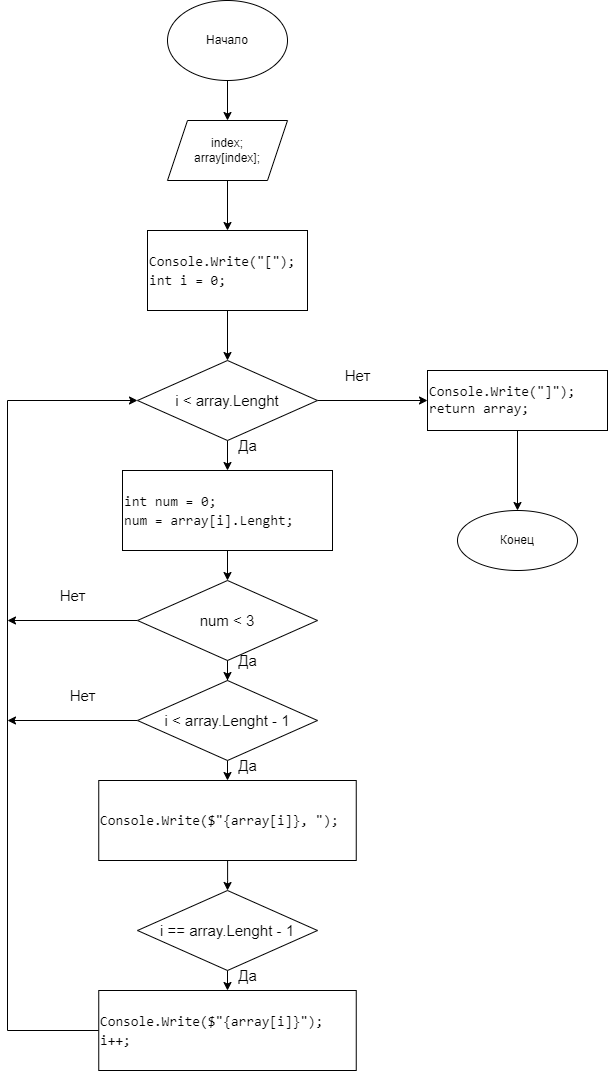

The diagram above was exported from draw.io. Its source (the exported page's mxGraphModel, read from the mxfile embedded in the PNG):
<mxGraphModel dx="1422" dy="762" grid="1" gridSize="10" guides="1" tooltips="1" connect="1" arrows="1" fold="1" page="1" pageScale="1" pageWidth="827" pageHeight="1169" math="0" shadow="0">
  <root>
    <mxCell id="WIyWlLk6GJQsqaUBKTNV-0" />
    <mxCell id="WIyWlLk6GJQsqaUBKTNV-1" parent="WIyWlLk6GJQsqaUBKTNV-0" />
    <mxCell id="1Cri2cKskm8WzMTEClPs-2" value="" style="edgeStyle=orthogonalEdgeStyle;rounded=0;orthogonalLoop=1;jettySize=auto;html=1;fontColor=#000000;exitX=0.5;exitY=1;exitDx=0;exitDy=0;" edge="1" parent="WIyWlLk6GJQsqaUBKTNV-1" source="1Cri2cKskm8WzMTEClPs-34" target="1Cri2cKskm8WzMTEClPs-1">
      <mxGeometry relative="1" as="geometry">
        <mxPoint x="250" y="250" as="sourcePoint" />
      </mxGeometry>
    </mxCell>
    <mxCell id="1Cri2cKskm8WzMTEClPs-35" value="" style="edgeStyle=orthogonalEdgeStyle;rounded=0;orthogonalLoop=1;jettySize=auto;html=1;fontSize=15;fontColor=#000000;" edge="1" parent="WIyWlLk6GJQsqaUBKTNV-1" source="1Cri2cKskm8WzMTEClPs-0" target="1Cri2cKskm8WzMTEClPs-34">
      <mxGeometry relative="1" as="geometry" />
    </mxCell>
    <mxCell id="1Cri2cKskm8WzMTEClPs-0" value="Начало" style="ellipse;whiteSpace=wrap;html=1;" vertex="1" parent="WIyWlLk6GJQsqaUBKTNV-1">
      <mxGeometry x="190" y="40" width="120" height="80" as="geometry" />
    </mxCell>
    <mxCell id="1Cri2cKskm8WzMTEClPs-4" value="" style="edgeStyle=orthogonalEdgeStyle;rounded=0;orthogonalLoop=1;jettySize=auto;html=1;fontColor=#000000;" edge="1" parent="WIyWlLk6GJQsqaUBKTNV-1" source="1Cri2cKskm8WzMTEClPs-1" target="1Cri2cKskm8WzMTEClPs-3">
      <mxGeometry relative="1" as="geometry" />
    </mxCell>
    <mxCell id="1Cri2cKskm8WzMTEClPs-1" value="&lt;div style=&quot;font-family: Consolas, &amp;quot;Courier New&amp;quot;, monospace; font-size: 14px; line-height: 19px;&quot;&gt;&lt;span style=&quot;background-color: rgb(255, 255, 255);&quot;&gt;Console.Write(&quot;[&quot;);&lt;/span&gt;&lt;/div&gt;&lt;div style=&quot;font-family: Consolas, &amp;quot;Courier New&amp;quot;, monospace; font-size: 14px; line-height: 19px;&quot;&gt;&lt;span style=&quot;background-color: rgb(255, 255, 255);&quot;&gt;int i = 0;&lt;/span&gt;&lt;/div&gt;" style="rounded=0;whiteSpace=wrap;html=1;align=left;" vertex="1" parent="WIyWlLk6GJQsqaUBKTNV-1">
      <mxGeometry x="170" y="270" width="160" height="80" as="geometry" />
    </mxCell>
    <mxCell id="1Cri2cKskm8WzMTEClPs-6" value="" style="edgeStyle=orthogonalEdgeStyle;rounded=0;orthogonalLoop=1;jettySize=auto;html=1;fontColor=#000000;" edge="1" parent="WIyWlLk6GJQsqaUBKTNV-1" source="1Cri2cKskm8WzMTEClPs-3" target="1Cri2cKskm8WzMTEClPs-5">
      <mxGeometry relative="1" as="geometry" />
    </mxCell>
    <mxCell id="1Cri2cKskm8WzMTEClPs-29" value="" style="edgeStyle=orthogonalEdgeStyle;rounded=0;orthogonalLoop=1;jettySize=auto;html=1;fontSize=15;fontColor=#000000;" edge="1" parent="WIyWlLk6GJQsqaUBKTNV-1" source="1Cri2cKskm8WzMTEClPs-3" target="1Cri2cKskm8WzMTEClPs-28">
      <mxGeometry relative="1" as="geometry" />
    </mxCell>
    <mxCell id="1Cri2cKskm8WzMTEClPs-3" value="&lt;font style=&quot;font-size: 15px;&quot;&gt;i &amp;lt; array.Lenght&lt;/font&gt;" style="rhombus;whiteSpace=wrap;html=1;labelBackgroundColor=#FFFFFF;fontColor=#000000;" vertex="1" parent="WIyWlLk6GJQsqaUBKTNV-1">
      <mxGeometry x="160" y="400" width="180" height="80" as="geometry" />
    </mxCell>
    <mxCell id="1Cri2cKskm8WzMTEClPs-8" value="" style="edgeStyle=orthogonalEdgeStyle;rounded=0;orthogonalLoop=1;jettySize=auto;html=1;fontSize=15;fontColor=#000000;" edge="1" parent="WIyWlLk6GJQsqaUBKTNV-1" source="1Cri2cKskm8WzMTEClPs-5" target="1Cri2cKskm8WzMTEClPs-7">
      <mxGeometry relative="1" as="geometry" />
    </mxCell>
    <mxCell id="1Cri2cKskm8WzMTEClPs-5" value="&lt;div style=&quot;font-family: Consolas, &amp;quot;Courier New&amp;quot;, monospace; font-size: 14px; line-height: 19px;&quot;&gt;&lt;span style=&quot;background-color: rgb(255, 255, 255);&quot;&gt;int num = 0;&lt;/span&gt;&lt;/div&gt;&lt;div style=&quot;font-family: Consolas, &amp;quot;Courier New&amp;quot;, monospace; font-size: 14px; line-height: 19px;&quot;&gt;&lt;span style=&quot;background-color: rgb(255, 255, 255);&quot;&gt;num = array[i].Lenght;&lt;/span&gt;&lt;/div&gt;" style="rounded=0;whiteSpace=wrap;html=1;align=left;" vertex="1" parent="WIyWlLk6GJQsqaUBKTNV-1">
      <mxGeometry x="145" y="510" width="210" height="80" as="geometry" />
    </mxCell>
    <mxCell id="1Cri2cKskm8WzMTEClPs-10" value="" style="edgeStyle=orthogonalEdgeStyle;rounded=0;orthogonalLoop=1;jettySize=auto;html=1;fontSize=15;fontColor=#000000;" edge="1" parent="WIyWlLk6GJQsqaUBKTNV-1" source="1Cri2cKskm8WzMTEClPs-7" target="1Cri2cKskm8WzMTEClPs-9">
      <mxGeometry relative="1" as="geometry" />
    </mxCell>
    <mxCell id="1Cri2cKskm8WzMTEClPs-21" style="edgeStyle=orthogonalEdgeStyle;rounded=0;orthogonalLoop=1;jettySize=auto;html=1;fontSize=15;fontColor=#000000;" edge="1" parent="WIyWlLk6GJQsqaUBKTNV-1" source="1Cri2cKskm8WzMTEClPs-7">
      <mxGeometry relative="1" as="geometry">
        <mxPoint x="30" y="660" as="targetPoint" />
      </mxGeometry>
    </mxCell>
    <mxCell id="1Cri2cKskm8WzMTEClPs-7" value="&lt;font style=&quot;font-size: 15px;&quot;&gt;num &amp;lt; 3&lt;/font&gt;" style="rhombus;whiteSpace=wrap;html=1;labelBackgroundColor=#FFFFFF;fontColor=#000000;" vertex="1" parent="WIyWlLk6GJQsqaUBKTNV-1">
      <mxGeometry x="160" y="620" width="180" height="80" as="geometry" />
    </mxCell>
    <mxCell id="1Cri2cKskm8WzMTEClPs-12" value="" style="edgeStyle=orthogonalEdgeStyle;rounded=0;orthogonalLoop=1;jettySize=auto;html=1;fontSize=15;fontColor=#000000;" edge="1" parent="WIyWlLk6GJQsqaUBKTNV-1" source="1Cri2cKskm8WzMTEClPs-9" target="1Cri2cKskm8WzMTEClPs-11">
      <mxGeometry relative="1" as="geometry" />
    </mxCell>
    <mxCell id="1Cri2cKskm8WzMTEClPs-20" style="edgeStyle=orthogonalEdgeStyle;rounded=0;orthogonalLoop=1;jettySize=auto;html=1;fontSize=15;fontColor=#000000;" edge="1" parent="WIyWlLk6GJQsqaUBKTNV-1" source="1Cri2cKskm8WzMTEClPs-9">
      <mxGeometry relative="1" as="geometry">
        <mxPoint x="30" y="760" as="targetPoint" />
      </mxGeometry>
    </mxCell>
    <mxCell id="1Cri2cKskm8WzMTEClPs-9" value="&lt;font style=&quot;font-size: 15px;&quot;&gt;i &amp;lt; array.Lenght - 1&lt;/font&gt;" style="rhombus;whiteSpace=wrap;html=1;labelBackgroundColor=#FFFFFF;fontColor=#000000;" vertex="1" parent="WIyWlLk6GJQsqaUBKTNV-1">
      <mxGeometry x="160" y="720" width="180" height="80" as="geometry" />
    </mxCell>
    <mxCell id="1Cri2cKskm8WzMTEClPs-14" value="" style="edgeStyle=orthogonalEdgeStyle;rounded=0;orthogonalLoop=1;jettySize=auto;html=1;fontSize=15;fontColor=#000000;" edge="1" parent="WIyWlLk6GJQsqaUBKTNV-1" source="1Cri2cKskm8WzMTEClPs-11" target="1Cri2cKskm8WzMTEClPs-13">
      <mxGeometry relative="1" as="geometry" />
    </mxCell>
    <mxCell id="1Cri2cKskm8WzMTEClPs-11" value="&lt;div style=&quot;font-family: Consolas, &amp;quot;Courier New&amp;quot;, monospace; font-size: 14px; line-height: 19px;&quot;&gt;&lt;span style=&quot;background-color: rgb(255, 255, 255);&quot;&gt;Console.Write($&quot;{array[i]}, &quot;);&lt;/span&gt;&lt;br&gt;&lt;/div&gt;" style="rounded=0;whiteSpace=wrap;html=1;align=left;" vertex="1" parent="WIyWlLk6GJQsqaUBKTNV-1">
      <mxGeometry x="121.25" y="820" width="257.5" height="80" as="geometry" />
    </mxCell>
    <mxCell id="1Cri2cKskm8WzMTEClPs-16" value="" style="edgeStyle=orthogonalEdgeStyle;rounded=0;orthogonalLoop=1;jettySize=auto;html=1;fontSize=15;fontColor=#000000;" edge="1" parent="WIyWlLk6GJQsqaUBKTNV-1" source="1Cri2cKskm8WzMTEClPs-13" target="1Cri2cKskm8WzMTEClPs-15">
      <mxGeometry relative="1" as="geometry" />
    </mxCell>
    <mxCell id="1Cri2cKskm8WzMTEClPs-13" value="&lt;span style=&quot;font-size: 15px;&quot;&gt;i == array.Lenght - 1&lt;/span&gt;" style="rhombus;whiteSpace=wrap;html=1;labelBackgroundColor=#FFFFFF;fontColor=#000000;" vertex="1" parent="WIyWlLk6GJQsqaUBKTNV-1">
      <mxGeometry x="160" y="930" width="180" height="80" as="geometry" />
    </mxCell>
    <mxCell id="1Cri2cKskm8WzMTEClPs-19" style="edgeStyle=orthogonalEdgeStyle;rounded=0;orthogonalLoop=1;jettySize=auto;html=1;exitX=0;exitY=0.5;exitDx=0;exitDy=0;fontSize=15;fontColor=#000000;entryX=0;entryY=0.5;entryDx=0;entryDy=0;" edge="1" parent="WIyWlLk6GJQsqaUBKTNV-1" source="1Cri2cKskm8WzMTEClPs-15" target="1Cri2cKskm8WzMTEClPs-3">
      <mxGeometry relative="1" as="geometry">
        <mxPoint x="30" y="440" as="targetPoint" />
        <Array as="points">
          <mxPoint x="30" y="1070" />
          <mxPoint x="30" y="440" />
        </Array>
      </mxGeometry>
    </mxCell>
    <mxCell id="1Cri2cKskm8WzMTEClPs-15" value="&lt;div style=&quot;font-family: Consolas, &amp;quot;Courier New&amp;quot;, monospace; font-size: 14px; line-height: 19px;&quot;&gt;&lt;span style=&quot;background-color: rgb(255, 255, 255);&quot;&gt;Console.Write($&quot;{array[i]}&quot;);&lt;/span&gt;&lt;br&gt;&lt;/div&gt;&lt;div style=&quot;font-family: Consolas, &amp;quot;Courier New&amp;quot;, monospace; font-size: 14px; line-height: 19px;&quot;&gt;&lt;span style=&quot;background-color: rgb(255, 255, 255);&quot;&gt;i++;&lt;/span&gt;&lt;/div&gt;" style="rounded=0;whiteSpace=wrap;html=1;align=left;" vertex="1" parent="WIyWlLk6GJQsqaUBKTNV-1">
      <mxGeometry x="121.25" y="1030" width="257.5" height="80" as="geometry" />
    </mxCell>
    <mxCell id="1Cri2cKskm8WzMTEClPs-23" value="Да" style="text;html=1;align=center;verticalAlign=middle;resizable=0;points=[];autosize=1;strokeColor=none;fillColor=none;fontSize=15;fontColor=#000000;" vertex="1" parent="WIyWlLk6GJQsqaUBKTNV-1">
      <mxGeometry x="250" y="685" width="40" height="30" as="geometry" />
    </mxCell>
    <mxCell id="1Cri2cKskm8WzMTEClPs-24" value="Да" style="text;html=1;align=center;verticalAlign=middle;resizable=0;points=[];autosize=1;strokeColor=none;fillColor=none;fontSize=15;fontColor=#000000;" vertex="1" parent="WIyWlLk6GJQsqaUBKTNV-1">
      <mxGeometry x="250" y="790" width="40" height="30" as="geometry" />
    </mxCell>
    <mxCell id="1Cri2cKskm8WzMTEClPs-25" value="Да" style="text;html=1;align=center;verticalAlign=middle;resizable=0;points=[];autosize=1;strokeColor=none;fillColor=none;fontSize=15;fontColor=#000000;" vertex="1" parent="WIyWlLk6GJQsqaUBKTNV-1">
      <mxGeometry x="250" y="1000" width="40" height="30" as="geometry" />
    </mxCell>
    <mxCell id="1Cri2cKskm8WzMTEClPs-26" value="Нет" style="text;html=1;align=center;verticalAlign=middle;resizable=0;points=[];autosize=1;strokeColor=none;fillColor=none;fontSize=15;fontColor=#000000;" vertex="1" parent="WIyWlLk6GJQsqaUBKTNV-1">
      <mxGeometry x="80" y="720" width="50" height="30" as="geometry" />
    </mxCell>
    <mxCell id="1Cri2cKskm8WzMTEClPs-27" value="Нет" style="text;html=1;align=center;verticalAlign=middle;resizable=0;points=[];autosize=1;strokeColor=none;fillColor=none;fontSize=15;fontColor=#000000;" vertex="1" parent="WIyWlLk6GJQsqaUBKTNV-1">
      <mxGeometry x="70" y="620" width="50" height="30" as="geometry" />
    </mxCell>
    <mxCell id="1Cri2cKskm8WzMTEClPs-31" value="" style="edgeStyle=orthogonalEdgeStyle;rounded=0;orthogonalLoop=1;jettySize=auto;html=1;fontSize=15;fontColor=#000000;" edge="1" parent="WIyWlLk6GJQsqaUBKTNV-1" source="1Cri2cKskm8WzMTEClPs-28" target="1Cri2cKskm8WzMTEClPs-30">
      <mxGeometry relative="1" as="geometry" />
    </mxCell>
    <mxCell id="1Cri2cKskm8WzMTEClPs-28" value="&lt;div style=&quot;&quot;&gt;&lt;span style=&quot;font-family: Consolas, &amp;quot;Courier New&amp;quot;, monospace; font-size: 14px;&quot;&gt;Console.Write(&quot;]&quot;);&lt;/span&gt;&lt;/div&gt;&lt;span style=&quot;font-family: Consolas, &amp;quot;Courier New&amp;quot;, monospace; font-size: 14px;&quot;&gt;&lt;div style=&quot;&quot;&gt;return array;&lt;/div&gt;&lt;/span&gt;" style="whiteSpace=wrap;html=1;fontColor=#000000;labelBackgroundColor=#FFFFFF;align=left;" vertex="1" parent="WIyWlLk6GJQsqaUBKTNV-1">
      <mxGeometry x="450" y="410" width="180" height="60" as="geometry" />
    </mxCell>
    <mxCell id="1Cri2cKskm8WzMTEClPs-30" value="Конец" style="ellipse;whiteSpace=wrap;html=1;align=center;fontColor=#000000;labelBackgroundColor=#FFFFFF;" vertex="1" parent="WIyWlLk6GJQsqaUBKTNV-1">
      <mxGeometry x="480" y="550" width="120" height="60" as="geometry" />
    </mxCell>
    <mxCell id="1Cri2cKskm8WzMTEClPs-32" value="Да" style="text;html=1;align=center;verticalAlign=middle;resizable=0;points=[];autosize=1;strokeColor=none;fillColor=none;fontSize=15;fontColor=#000000;" vertex="1" parent="WIyWlLk6GJQsqaUBKTNV-1">
      <mxGeometry x="250" y="470" width="40" height="30" as="geometry" />
    </mxCell>
    <mxCell id="1Cri2cKskm8WzMTEClPs-33" value="Нет" style="text;html=1;align=center;verticalAlign=middle;resizable=0;points=[];autosize=1;strokeColor=none;fillColor=none;fontSize=15;fontColor=#000000;" vertex="1" parent="WIyWlLk6GJQsqaUBKTNV-1">
      <mxGeometry x="355" y="400" width="50" height="30" as="geometry" />
    </mxCell>
    <mxCell id="1Cri2cKskm8WzMTEClPs-34" value="index;&lt;br&gt;array[index];" style="shape=parallelogram;perimeter=parallelogramPerimeter;whiteSpace=wrap;html=1;fixedSize=1;" vertex="1" parent="WIyWlLk6GJQsqaUBKTNV-1">
      <mxGeometry x="190" y="160" width="120" height="60" as="geometry" />
    </mxCell>
  </root>
</mxGraphModel>